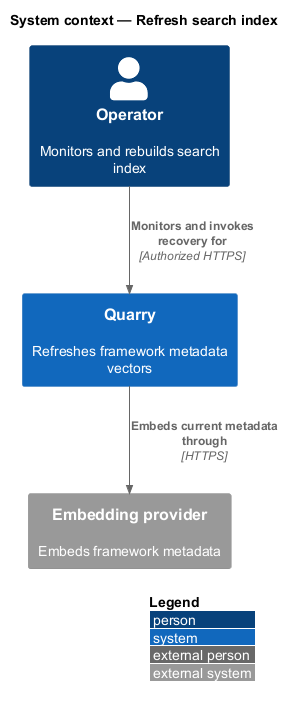

The diagram above was rendered by PlantUML. Its source (embedded in the PNG):
@startuml
!include <C4/C4_Context>
LAYOUT_WITH_LEGEND()
title System context — Refresh search index
Person(operator, "Operator", "Monitors and rebuilds search index")
System(quarry, "Quarry", "Refreshes framework metadata vectors")
System_Ext(embedding, "Embedding provider", "Embeds framework metadata")
Rel(operator, quarry, "Monitors and invokes recovery for", "Authorized HTTPS")
Rel(quarry, embedding, "Embeds current metadata through", "HTTPS")
@enduml